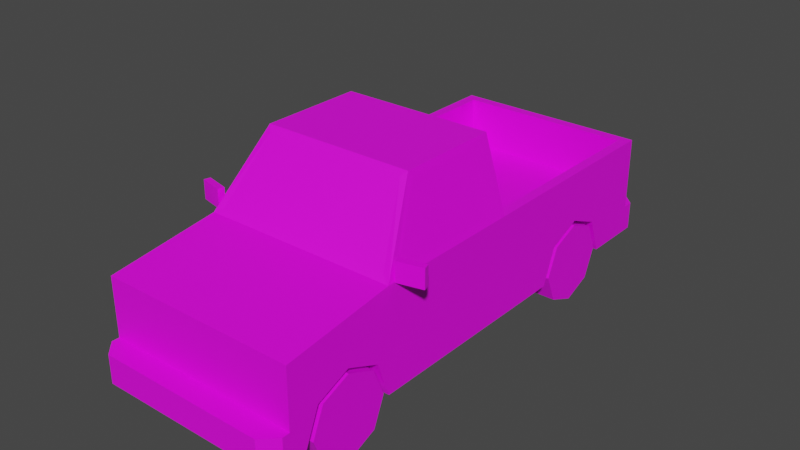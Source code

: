 # Source: Veh_Pickup_01_Blue.blend  (saved by Blender 2.90.8; exported with 4.5.12 LTS)
import bpy
from mathutils import Matrix  # noqa: F401  (used for matrix-valued properties, if any)

bpy.ops.wm.read_factory_settings(use_empty=True)
scene = bpy.context.scene
scene.name = 'Scene'

# ---- collections
col_collection = bpy.data.collections.new('Collection'); scene.collection.children.link(col_collection)

# ---- images (referenced by path relative to the original .blend; pixels are not part of the script)
import os
ASSET_DIR = os.environ.get("B2B_ASSET_DIR", "")  # directory of the original .blend (textures are referenced by path, not embedded)
HERE = os.path.dirname(os.path.abspath(__file__))  # packed textures are extracted next to this script under _unpacked/

def load_image(name, relpath, width, height, colorspace="sRGB"):
    """Load a texture the original file referenced (path relative to the .blend, or extracted next to this script)."""
    p = next((c for c in (os.path.join(HERE, relpath), os.path.join(ASSET_DIR, relpath)) if relpath and os.path.exists(c)), "")
    if p:
        img = bpy.data.images.load(p, check_existing=True)
        img.name = name
    else:  # same state as the original file: an image datablock whose file is absent (Cycles renders it pink)
        img = bpy.data.images.new(name, width, height)
        img.source = "FILE"
        img.filepath = "//" + (relpath or name)
    img.colorspace_settings.name = colorspace
    return img
img_city_vehicles_pallete_png_032 = load_image('city_vehicles_pallete.png.032', 'city_vehicles_pallete.png', 1024, 1024, 'sRGB')

# ---- materials (node trees are filled in below, after node groups)
mat_material_033 = bpy.data.materials.new('Material.033')
mat_material_033.use_transparent_shadow = False

# ---- material node trees
mat_material_033.use_nodes = True; mat_material_033.node_tree.nodes.clear()
_N = mat_material_033.node_tree.nodes; _L = mat_material_033.node_tree.links
n0 = _N.new('ShaderNodeBsdfPrincipled'); n0.name = 'Principled BSDF'; n0.location = (10, 300)
n0.distribution = 'GGX'
n0.subsurface_method = 'BURLEY'
n0.inputs[3].default_value = 1.45
n0.inputs[27].default_value = (0.0, 0.0, 0.0, 1.0)
n0.inputs[28].default_value = 1.0
n1 = _N.new('ShaderNodeOutputMaterial'); n1.name = 'Material Output'; n1.location = (300, 300)
n2 = _N.new('ShaderNodeTexImage'); n2.name = 'Image Texture'; n2.location = (-364, 125)
n2.image = img_city_vehicles_pallete_png_032
n2.interpolation = 'Closest'
_L.new(n0.outputs[0], n1.inputs[0])
_L.new(n2.outputs[0], n0.inputs[0])
n1.is_active_output = True

# ---- world
world_world = bpy.data.worlds.new('World'); scene.world = world_world
world_world.use_nodes = True; world_world.node_tree.nodes.clear()
_N = world_world.node_tree.nodes; _L = world_world.node_tree.links
n0 = _N.new('ShaderNodeOutputWorld'); n0.name = 'World Output'; n0.location = (300, 300)
n1 = _N.new('ShaderNodeBackground'); n1.name = 'Background'; n1.location = (10, 300)
n1.inputs[0].default_value = (0.05088, 0.05088, 0.05088, 1.0)
_L.new(n1.outputs[0], n0.inputs[0])
n0.is_active_output = True
world_world.color = (0.05088, 0.05088, 0.05088)
world_world.use_sun_shadow = False
world_world.sun_shadow_jitter_overblur = 0.0

# ---- meshes
me_plane_169 = bpy.data.meshes.new('Plane.169')
me_plane_169.from_pydata([(0.3086, 0.6442, 0.3738), (0.3086, 0.8263, 0.4504), (0.3086, 1.008, 0.3738), (0.3413, -1.079, 0.3738), (0.3413, -0.8971, 0.4504), (0.3413, -0.7151, 0.3738), (0.5317, -1.241, 0.6446), (0.5317, -1.241, 0.1786), (0.4226, 0.02507, 1.078), (0.5317, 0.1841, 0.1786), (0.4844, -0.622, 0.7519), (0.5317, -0.6444, 0.1786), (0.3832, -0.3944, 1.084), (0.4763, 0.2395, 0.7236), (0.5317, 1.365, 0.1786), (0.4763, 1.31, 0.7236), (0.3413, -0.8971, 0.1786), (0.5317, -1.079, 0.3738), (0.5317, -0.7151, 0.3738), (0.5317, -0.8971, 0.4504), (0.3413, -1.159, 0.1786), (0.5317, -1.159, 0.1786), (0.3413, -0.6444, 0.1786), (0.3086, 0.8263, 0.1786), (0.5317, 0.6442, 0.3738), (0.5317, 1.008, 0.3738), (0.5317, 0.8263, 0.4504), (0.5317, 0.5696, 0.1786), (0.3086, 0.5696, 0.1786), (0.5317, 1.081, 0.1786), (0.3086, 1.081, 0.1786), (0.5317, -1.241, 0.3293), (0.4567, -1.357, 0.3293), (0.5317, -1.282, 0.3293), (0.5317, -1.282, 0.1786), (0.4567, -1.357, 0.1786), (0.5317, 1.365, 0.7236), (0.5198, 0.02507, 0.7576), (0.4763, 1.31, 0.4545), (0.4763, 0.2395, 0.4545), (0.5317, 1.365, 0.3293), (0.4603, 1.493, 0.1786), (0.5317, 1.421, 0.1786), (0.5317, 1.421, 0.3293), (0.4603, 1.493, 0.3293), (0.4226, -0.354, 1.078), (0.5198, -0.5726, 0.7576), (0.4682, 0.1841, 0.7686), (0.3788, 0.1841, 1.067), (0.4107, -0.372, 1.112), (0.5317, -0.6444, 0.7236), (0.5317, 0.1841, 0.7236), (0.4107, 0.1841, 1.112), (0.5317, -1.241, 0.5608), (0.5317, -1.241, 0.4241), (0.3239, -1.241, 0.5608), (0.3239, -1.241, 0.4241), (0.4872, -1.241, 0.4241), (0.4872, -1.241, 0.5608), (0.5317, 1.365, 0.445), (0.5317, 1.365, 0.6515), (0.4192, 1.365, 0.6515), (0.4192, 1.365, 0.445), (0.5317, 1.365, 0.4823), (0.4192, 1.365, 0.4823), (0.2395, -1.241, 0.5608), (0.2395, -1.241, 0.4241), (0.08405, 1.493, 0.3017), (0.08405, 1.493, 0.2051), (0.07127, -1.357, 0.3009), (0.07127, -1.357, 0.2116), (0.04749, 1.365, 0.6618), (0.04749, 1.365, 0.6286), (0.0293, -1.241, 0.4949), (-0.3086, 0.6442, 0.3738), (-0.3086, 0.8263, 0.4504), (-0.3086, 1.008, 0.3738), (-0.3413, -1.079, 0.3738), (-0.3413, -0.8971, 0.4504), (-0.3413, -0.7151, 0.3738), (-0.5317, -1.241, 0.6446), (-0.5317, -1.241, 0.1786), (-0.4226, 0.02507, 1.078), (-0.5317, 0.1841, 0.1786), (-0.4844, -0.622, 0.7519), (-0.5317, -0.6444, 0.1786), (-0.3832, -0.3944, 1.084), (-0.4763, 0.2395, 0.7236), (-0.5317, 1.365, 0.1786), (-0.4763, 1.31, 0.7236), (0.0, 0.1841, 1.112), (0.0, -0.6444, 0.7236), (0.0, -0.372, 1.112), (0.0, 0.1841, 0.7236), (0.0, 1.365, 0.7236), (0.0, -1.241, 0.6446), (0.0, -1.241, 0.1786), (0.0, 0.1841, 0.1786), (0.0, 1.365, 0.1786), (-0.3413, -0.8971, 0.1786), (-0.5317, -1.079, 0.3738), (-0.5317, -0.7151, 0.3738), (-0.5317, -0.8971, 0.4504), (-0.3413, -1.159, 0.1786), (-0.5317, -1.159, 0.1786), (-0.3413, -0.6444, 0.1786), (-0.3086, 0.8263, 0.1786), (-0.5317, 0.6442, 0.3738), (-0.5317, 1.008, 0.3738), (-0.5317, 0.8263, 0.4504), (-0.5317, 0.5696, 0.1786), (-0.3086, 0.5696, 0.1786), (-0.5317, 1.081, 0.1786), (-0.3086, 1.081, 0.1786), (-0.5317, -1.241, 0.3293), (0.0, -1.241, 0.3293), (0.0, -1.357, 0.3293), (0.0, -1.357, 0.1786), (-0.4567, -1.357, 0.3293), (-0.5317, -1.282, 0.3293), (-0.5317, -1.282, 0.1786), (-0.4567, -1.357, 0.1786), (-0.5317, 1.365, 0.7236), (-0.5198, 0.02507, 0.7576), (0.0, 1.31, 0.7236), (0.0, 1.31, 0.4545), (0.0, 0.2395, 0.7236), (0.0, 0.2395, 0.4545), (-0.4763, 1.31, 0.4545), (-0.4763, 0.2395, 0.4545), (-0.5317, 1.365, 0.3293), (0.0, 1.365, 0.3293), (0.0, 1.493, 0.1786), (0.0, 1.493, 0.3293), (-0.4603, 1.493, 0.1786), (-0.5317, 1.421, 0.1786), (-0.5317, 1.421, 0.3293), (-0.4603, 1.493, 0.3293), (-0.4226, -0.354, 1.078), (-0.5198, -0.5726, 0.7576), (0.0, -0.3944, 1.084), (0.0, -0.622, 0.7519), (-0.4682, 0.1841, 0.7686), (-0.3788, 0.1841, 1.067), (-0.4107, -0.372, 1.112), (-0.5317, -0.6444, 0.7236), (-0.5317, 0.1841, 0.7236), (-0.4107, 0.1841, 1.112), (0.0, 0.1841, 0.7686), (0.0, 0.1841, 1.067), (0.0, -1.241, 0.5608), (-0.5317, -1.241, 0.5608), (0.0, -1.241, 0.4241), (-0.5317, -1.241, 0.4241), (-0.3239, -1.241, 0.5608), (-0.3239, -1.241, 0.4241), (-0.4872, -1.241, 0.4241), (-0.4872, -1.241, 0.5608), (-0.5317, 1.365, 0.445), (-0.5317, 1.365, 0.6515), (-0.4192, 1.365, 0.6515), (-0.4192, 1.365, 0.445), (-0.5317, 1.365, 0.4823), (-0.4192, 1.365, 0.4823), (-0.2395, -1.241, 0.5608), (-0.2395, -1.241, 0.4241), (0.0, 1.493, 0.2051), (0.0, 1.493, 0.3017), (-0.08405, 1.493, 0.3017), (-0.08405, 1.493, 0.2051), (0.0, -1.357, 0.3009), (0.0, -1.357, 0.2116), (-0.07127, -1.357, 0.3009), (-0.07127, -1.357, 0.2116), (0.0, 1.365, 0.6286), (0.0, 1.365, 0.6618), (-0.04749, 1.365, 0.6618), (-0.04749, 1.365, 0.6286), (0.0, -1.241, 0.5242), (0.0, -1.241, 0.4656), (-0.0293, -1.241, 0.4949), (0.5371, -0.6068, 0.724), (0.5371, -0.6068, 0.8264), (0.5276, -0.5726, 0.724), (0.5276, -0.5726, 0.8264), (0.6687, -0.5757, 0.724), (0.6687, -0.5757, 0.8264), (0.6592, -0.5416, 0.724), (0.6592, -0.5416, 0.8264), (-0.5371, -0.6068, 0.724), (-0.5371, -0.6068, 0.8264), (-0.5276, -0.5726, 0.724), (-0.5276, -0.5726, 0.8264), (-0.6687, -0.5757, 0.724), (-0.6687, -0.5757, 0.8264), (-0.6592, -0.5416, 0.724), (-0.6592, -0.5416, 0.8264)], [], [(0, 1, 26, 24), (1, 2, 25, 26), (2, 30, 29, 25), (3, 4, 19, 17), (4, 5, 18, 19), (5, 22, 11, 18), (45, 46, 37, 8), (6, 53, 54, 31, 7, 21, 17, 19, 18, 11, 50), (51, 9, 27, 24, 26, 25, 29, 14, 40, 59, 63, 60, 36), (10, 12, 140, 141), (15, 124, 125, 38), (6, 50, 91, 95), (48, 47, 148, 149), (49, 52, 90, 92), (96, 7, 34, 35, 117), (11, 22, 16, 20, 21, 7, 96, 97, 9), (14, 29, 30, 23, 28, 27, 9, 97, 98), (50, 11, 9, 51), (16, 3, 20), (16, 4, 3), (16, 5, 4), (20, 3, 17, 21), (22, 5, 16), (23, 0, 28), (23, 1, 0), (23, 2, 1), (28, 0, 24, 27), (30, 2, 23), (31, 115, 116, 32, 33), (115, 31, 54, 57, 56, 66, 152), (7, 31, 33, 34), (32, 35, 34, 33), (35, 32, 116, 170, 69, 70, 171, 117), (15, 13, 51, 36), (39, 38, 125, 127), (13, 126, 93, 51), (124, 15, 36, 94), (126, 13, 39, 127), (13, 15, 38, 39), (40, 14, 42, 43), (131, 40, 43, 44, 133), (133, 44, 41, 132, 166, 68, 67, 167), (41, 44, 43, 42), (14, 98, 132, 41, 42), (12, 10, 50, 49), (10, 141, 91, 50), (140, 12, 49, 92), (8, 37, 51, 52), (46, 45, 49, 50), (45, 8, 52, 49), (37, 46, 50, 51), (47, 48, 52, 51), (148, 47, 51, 93), (48, 149, 90, 52), (150, 65, 55, 58, 53, 6, 95), (152, 66, 65, 150, 178, 73, 179), (55, 56, 57, 58), (58, 57, 54, 53), (59, 62, 64, 63), (63, 64, 61, 60), (65, 66, 56, 55), (131, 174, 72, 71, 175, 94, 36, 60, 61, 64, 62, 59, 40), (167, 67, 68, 166), (171, 70, 69, 170), (175, 71, 72, 174), (179, 73, 178), (74, 107, 109, 75), (75, 109, 108, 76), (76, 108, 112, 113), (77, 100, 102, 78), (78, 102, 101, 79), (79, 101, 85, 105), (138, 82, 123, 139), (80, 145, 85, 101, 102, 100, 104, 81, 114, 153, 151), (146, 122, 159, 162, 158, 130, 88, 112, 108, 109, 107, 110, 83), (84, 141, 140, 86), (89, 128, 125, 124), (80, 95, 91, 145), (143, 149, 148, 142), (144, 92, 90, 147), (96, 117, 121, 120, 81), (85, 83, 97, 96, 81, 104, 103, 99, 105), (88, 98, 97, 83, 110, 111, 106, 113, 112), (145, 146, 83, 85), (99, 103, 77), (99, 77, 78), (99, 78, 79), (103, 104, 100, 77), (105, 99, 79), (106, 111, 74), (106, 74, 75), (106, 75, 76), (111, 110, 107, 74), (113, 106, 76), (114, 119, 118, 116, 115), (115, 152, 165, 155, 156, 153, 114), (81, 120, 119, 114), (118, 119, 120, 121), (121, 117, 171, 173, 172, 170, 116, 118), (89, 122, 146, 87), (129, 127, 125, 128), (87, 146, 93, 126), (124, 94, 122, 89), (126, 127, 129, 87), (87, 129, 128, 89), (130, 136, 135, 88), (131, 133, 137, 136, 130), (133, 167, 168, 169, 166, 132, 134, 137), (134, 135, 136, 137), (88, 135, 134, 132, 98), (86, 144, 145, 84), (84, 145, 91, 141), (140, 92, 144, 86), (82, 147, 146, 123), (139, 145, 144, 138), (138, 144, 147, 82), (123, 146, 145, 139), (142, 146, 147, 143), (148, 93, 146, 142), (143, 147, 90, 149), (150, 95, 80, 151, 157, 154, 164), (152, 179, 180, 178, 150, 164, 165), (154, 157, 156, 155), (157, 151, 153, 156), (158, 162, 163, 161), (162, 159, 160, 163), (164, 154, 155, 165), (131, 130, 158, 161, 163, 160, 159, 122, 94, 175, 176, 177, 174), (167, 166, 169, 168), (171, 170, 172, 173), (175, 174, 177, 176), (179, 178, 180), (181, 182, 184, 183), (183, 184, 188, 187), (187, 188, 186, 185), (185, 186, 182, 181), (183, 187, 185, 181), (188, 184, 182, 186), (189, 191, 192, 190), (191, 195, 196, 192), (195, 193, 194, 196), (193, 189, 190, 194), (191, 189, 193, 195), (196, 194, 190, 192)])
_uv = me_plane_169.uv_layers.new(name='UVMap')
_uv.uv.foreach_set('vector', [0.2228, 0.04157, 0.2228, 0.04085, 0.2237, 0.04085, 0.2237, 0.04157, 0.2228, 0.04085, 0.2228, 0.04013, 0.2237, 0.04013, 0.2237, 0.04085, 0.2202, 0.05522, 0.2194, 0.05522, 0.2194, 0.05434, 0.2202, 0.05434, 0.2162, 0.05476, 0.2162, 0.05404, 0.217, 0.05404, 0.217, 0.05476, 0.2162, 0.05404, 0.2162, 0.05333, 0.217, 0.05333, 0.217, 0.05404, 0.2233, 0.05434, 0.2233, 0.05512, 0.2226, 0.05512, 0.2226, 0.05434, 0.1263, 0.04226, 0.1285, 0.04053, 0.1285, 0.04524, 0.1263, 0.04524, 0.7866, 0.4831, 0.787, 0.4831, 0.7877, 0.4831, 0.7882, 0.4831, 0.789, 0.4831, 0.789, 0.4839, 0.788, 0.4843, 0.7876, 0.4852, 0.788, 0.4861, 0.789, 0.4865, 0.7862, 0.4865, 0.7862, 0.4907, 0.789, 0.4907, 0.789, 0.4927, 0.788, 0.4931, 0.7876, 0.494, 0.788, 0.495, 0.789, 0.4954, 0.789, 0.4968, 0.7882, 0.4968, 0.7876, 0.4968, 0.7874, 0.4968, 0.7865, 0.4968, 0.7862, 0.4968, 0.1202, 0.06482, 0.118, 0.06402, 0.118, 0.061, 0.1202, 0.061, 0.7932, 0.4956, 0.7932, 0.5, 0.7907, 0.5, 0.7907, 0.4956, 0.789, 0.4941, 0.7923, 0.4941, 0.7923, 0.4968, 0.789, 0.4968, 0.1154, 0.05802, 0.1174, 0.05731, 0.1174, 0.061, 0.1154, 0.061, 0.7744, 0.4975, 0.7772, 0.4975, 0.7772, 0.4996, 0.7744, 0.4996, 0.2095, 0.03857, 0.2074, 0.03857, 0.2074, 0.03841, 0.2077, 0.03812, 0.2095, 0.03812, 0.2074, 0.04116, 0.2082, 0.04116, 0.2082, 0.04017, 0.2082, 0.03914, 0.2074, 0.03914, 0.2074, 0.03857, 0.2095, 0.03857, 0.2095, 0.04442, 0.2074, 0.04442, 0.2074, 0.04907, 0.2074, 0.04796, 0.2083, 0.04796, 0.2083, 0.04695, 0.2083, 0.04594, 0.2074, 0.04594, 0.2074, 0.04442, 0.2095, 0.04442, 0.2095, 0.04907, 0.7862, 0.4865, 0.789, 0.4865, 0.789, 0.4907, 0.7862, 0.4907, 0.2235, 0.04538, 0.2227, 0.04467, 0.2235, 0.04435, 0.2235, 0.04538, 0.2224, 0.04538, 0.2227, 0.04467, 0.2235, 0.04538, 0.2227, 0.0461, 0.2224, 0.04538, 0.221, 0.05512, 0.221, 0.05434, 0.2217, 0.05434, 0.2217, 0.05512, 0.2235, 0.04638, 0.2227, 0.0461, 0.2235, 0.04538, 0.2075, 0.03622, 0.2029, 0.03192, 0.2075, 0.03015, 0.2238, 0.05002, 0.2228, 0.05002, 0.2231, 0.0493, 0.2238, 0.05002, 0.2231, 0.05073, 0.2228, 0.05002, 0.2194, 0.05522, 0.2186, 0.05522, 0.2186, 0.05434, 0.2194, 0.05434, 0.2238, 0.05102, 0.2231, 0.05073, 0.2238, 0.05002, 0.8233, 0.1182, 0.8233, 0.1167, 0.8236, 0.1167, 0.8236, 0.118, 0.8234, 0.1182, 0.7807, 0.5002, 0.7807, 0.4975, 0.7812, 0.4975, 0.7812, 0.4977, 0.7812, 0.4985, 0.7812, 0.499, 0.7812, 0.5002, 0.8197, 0.1156, 0.8193, 0.1156, 0.8193, 0.1155, 0.8197, 0.1155, 0.8193, 0.1153, 0.8197, 0.1153, 0.8197, 0.1155, 0.8193, 0.1155, 0.8234, 0.1268, 0.823, 0.1268, 0.823, 0.1255, 0.8231, 0.1255, 0.8231, 0.1257, 0.8233, 0.1257, 0.8233, 0.1255, 0.8234, 0.1255, 0.7893, 0.4828, 0.7893, 0.4883, 0.789, 0.4886, 0.789, 0.4825, 0.789, 0.4941, 0.789, 0.4886, 0.7914, 0.4886, 0.7914, 0.4941, 0.7893, 0.4883, 0.7917, 0.4883, 0.7917, 0.4886, 0.789, 0.4886, 0.7917, 0.4828, 0.7893, 0.4828, 0.789, 0.4825, 0.7917, 0.4825, 0.7848, 0.4999, 0.7848, 0.4975, 0.7862, 0.4975, 0.7862, 0.4999, 0.7876, 0.503, 0.7876, 0.4975, 0.789, 0.4975, 0.789, 0.503, 0.8193, 0.1228, 0.8197, 0.1228, 0.8197, 0.123, 0.8193, 0.123, 0.8236, 0.1214, 0.8236, 0.1228, 0.8235, 0.1228, 0.8233, 0.1226, 0.8233, 0.1214, 0.8175, 0.1244, 0.8175, 0.1257, 0.8171, 0.1257, 0.8171, 0.1244, 0.8172, 0.1244, 0.8172, 0.1247, 0.8174, 0.1247, 0.8174, 0.1244, 0.8197, 0.1232, 0.8193, 0.1232, 0.8193, 0.123, 0.8197, 0.123, 0.2074, 0.04907, 0.2095, 0.04907, 0.2095, 0.04958, 0.2077, 0.04958, 0.2074, 0.0493, 0.7791, 0.5022, 0.7805, 0.5027, 0.7807, 0.5029, 0.779, 0.5023, 0.7805, 0.5027, 0.7805, 0.5002, 0.7807, 0.5002, 0.7807, 0.5029, 0.7791, 0.5002, 0.7791, 0.5022, 0.779, 0.5023, 0.779, 0.5002, 0.7846, 0.4899, 0.786, 0.4899, 0.7862, 0.4907, 0.7844, 0.4907, 0.786, 0.4869, 0.7846, 0.488, 0.7844, 0.4879, 0.7862, 0.4865, 0.7846, 0.488, 0.7846, 0.4899, 0.7844, 0.4907, 0.7844, 0.4879, 0.786, 0.4899, 0.786, 0.4869, 0.7862, 0.4865, 0.7862, 0.4907, 0.7787, 0.4978, 0.7774, 0.4983, 0.7772, 0.4981, 0.779, 0.4975, 0.7787, 0.5002, 0.7787, 0.4978, 0.779, 0.4975, 0.779, 0.5002, 0.7774, 0.4983, 0.7774, 0.5002, 0.7772, 0.5002, 0.7772, 0.4981, 0.7819, 0.5002, 0.7819, 0.499, 0.7819, 0.4985, 0.7819, 0.4977, 0.7819, 0.4975, 0.7823, 0.4975, 0.7823, 0.5002, 0.1173, 0.05736, 0.1173, 0.04955, 0.1217, 0.04955, 0.1217, 0.05736, 0.1205, 0.05736, 0.1196, 0.0564, 0.1186, 0.05736, 0.9775, 0.4861, 0.9722, 0.4861, 0.9722, 0.4798, 0.9775, 0.4798, 0.8839, 0.5665, 0.8837, 0.5665, 0.8837, 0.5664, 0.8839, 0.5664, 0.8788, 0.5906, 0.8788, 0.5875, 0.8798, 0.5875, 0.8798, 0.5906, 0.9054, 0.6013, 0.9054, 0.5967, 0.9123, 0.5967, 0.9123, 0.6013, 0.7819, 0.499, 0.7812, 0.499, 0.7812, 0.4985, 0.7819, 0.4985, 0.7923, 0.4968, 0.7939, 0.4968, 0.7939, 0.4971, 0.794, 0.4971, 0.794, 0.4968, 0.7944, 0.4968, 0.7944, 0.4995, 0.794, 0.4995, 0.794, 0.499, 0.7931, 0.499, 0.7929, 0.499, 0.7929, 0.4995, 0.7923, 0.4995, 0.5068, 0.04759, 0.5068, 0.04796, 0.5064, 0.04796, 0.5064, 0.04759, 0.5162, 0.04933, 0.5162, 0.04964, 0.5158, 0.04964, 0.5158, 0.04933, 0.8174, 0.1167, 0.8174, 0.1276, 0.8098, 0.1276, 0.8098, 0.1167, 0.8106, 0.1174, 0.8173, 0.1107, 0.824, 0.1174, 0.2146, 0.0532, 0.2155, 0.0532, 0.2155, 0.05392, 0.2146, 0.05392, 0.2146, 0.05392, 0.2155, 0.05392, 0.2155, 0.05464, 0.2146, 0.05464, 0.2202, 0.05522, 0.2202, 0.05434, 0.221, 0.05434, 0.221, 0.05522, 0.2162, 0.05476, 0.2155, 0.05476, 0.2155, 0.05404, 0.2162, 0.05404, 0.2162, 0.05404, 0.2155, 0.05404, 0.2155, 0.05333, 0.2162, 0.05333, 0.2074, 0.0544, 0.2082, 0.0544, 0.2082, 0.05518, 0.2074, 0.05518, 0.1258, 0.04226, 0.1258, 0.04524, 0.1236, 0.04524, 0.1236, 0.04053, 0.7822, 0.4831, 0.7826, 0.4865, 0.7798, 0.4865, 0.7808, 0.4861, 0.7812, 0.4852, 0.7808, 0.4843, 0.7798, 0.4839, 0.7798, 0.4831, 0.7806, 0.4831, 0.7811, 0.4831, 0.7818, 0.4831, 0.7826, 0.4907, 0.7826, 0.4968, 0.7822, 0.4968, 0.7814, 0.4968, 0.7812, 0.4968, 0.7806, 0.4968, 0.7798, 0.4968, 0.7798, 0.4954, 0.7808, 0.495, 0.7812, 0.494, 0.7808, 0.4931, 0.7798, 0.4927, 0.7798, 0.4907, 0.1202, 0.05718, 0.1202, 0.061, 0.118, 0.061, 0.118, 0.05798, 0.7932, 0.5043, 0.7907, 0.5043, 0.7907, 0.5, 0.7932, 0.5, 0.789, 0.4995, 0.789, 0.4968, 0.7923, 0.4968, 0.7923, 0.4995, 0.1154, 0.06399, 0.1154, 0.061, 0.1174, 0.061, 0.1174, 0.06469, 0.7744, 0.5017, 0.7744, 0.4996, 0.7772, 0.4996, 0.7772, 0.5017, 0.2095, 0.03857, 0.2095, 0.03812, 0.2113, 0.03812, 0.2116, 0.03841, 0.2116, 0.03857, 0.2116, 0.04116, 0.2116, 0.04442, 0.2095, 0.04442, 0.2095, 0.03857, 0.2116, 0.03857, 0.2116, 0.03914, 0.2109, 0.03914, 0.2109, 0.04017, 0.2109, 0.04116, 0.2116, 0.04907, 0.2095, 0.04907, 0.2095, 0.04442, 0.2116, 0.04442, 0.2116, 0.04594, 0.2107, 0.04594, 0.2107, 0.04695, 0.2107, 0.04796, 0.2116, 0.04796, 0.7826, 0.4865, 0.7826, 0.4907, 0.7798, 0.4907, 0.7798, 0.4865, 0.2238, 0.04798, 0.2238, 0.04901, 0.2231, 0.04869, 0.2238, 0.04798, 0.2231, 0.04869, 0.2228, 0.04798, 0.2238, 0.04798, 0.2228, 0.04798, 0.2231, 0.04726, 0.2218, 0.05434, 0.2226, 0.05434, 0.2226, 0.05512, 0.2218, 0.05512, 0.2238, 0.04698, 0.2238, 0.04798, 0.2231, 0.04726, 0.2239, 0.03912, 0.2239, 0.04013, 0.2231, 0.03984, 0.2239, 0.03912, 0.2231, 0.03984, 0.2228, 0.03912, 0.2239, 0.03912, 0.2228, 0.03912, 0.2231, 0.03841, 0.2228, 0.04245, 0.2228, 0.04157, 0.2236, 0.04157, 0.2236, 0.04245, 0.2239, 0.03812, 0.2239, 0.03912, 0.2231, 0.03841, 0.8233, 0.1153, 0.8234, 0.1153, 0.8236, 0.1155, 0.8236, 0.1167, 0.8233, 0.1167, 0.7807, 0.5002, 0.7812, 0.5002, 0.7812, 0.5014, 0.7812, 0.5019, 0.7812, 0.5027, 0.7812, 0.5029, 0.7807, 0.5029, 0.8149, 0.1156, 0.8149, 0.1155, 0.8153, 0.1155, 0.8153, 0.1156, 0.8153, 0.1153, 0.8153, 0.1155, 0.8149, 0.1155, 0.8149, 0.1153, 0.8234, 0.1243, 0.8234, 0.1255, 0.8233, 0.1255, 0.8233, 0.1253, 0.8231, 0.1253, 0.8231, 0.1255, 0.823, 0.1255, 0.823, 0.1243, 0.7941, 0.4828, 0.7944, 0.4825, 0.7944, 0.4886, 0.7941, 0.4883, 0.7939, 0.4941, 0.7914, 0.4941, 0.7914, 0.4886, 0.7939, 0.4886, 0.7941, 0.4883, 0.7944, 0.4886, 0.7917, 0.4886, 0.7917, 0.4883, 0.7917, 0.4828, 0.7917, 0.4825, 0.7944, 0.4825, 0.7941, 0.4828, 0.7848, 0.4999, 0.7862, 0.4999, 0.7862, 0.5024, 0.7848, 0.5024, 0.7862, 0.5054, 0.7838, 0.5054, 0.7838, 0.4956, 0.7862, 0.4956, 0.8153, 0.1228, 0.8153, 0.123, 0.8149, 0.123, 0.8149, 0.1228, 0.8236, 0.1214, 0.8233, 0.1214, 0.8233, 0.1201, 0.8235, 0.1199, 0.8236, 0.1199, 0.8175, 0.1244, 0.8174, 0.1244, 0.8174, 0.1242, 0.8172, 0.1242, 0.8172, 0.1244, 0.8171, 0.1244, 0.8171, 0.1232, 0.8175, 0.1232, 0.8149, 0.1232, 0.8149, 0.123, 0.8153, 0.123, 0.8153, 0.1232, 0.2116, 0.04907, 0.2116, 0.0493, 0.2113, 0.04958, 0.2095, 0.04958, 0.2095, 0.04907, 0.7791, 0.4982, 0.779, 0.4981, 0.7807, 0.4975, 0.7805, 0.4977, 0.7805, 0.4977, 0.7807, 0.4975, 0.7807, 0.5002, 0.7805, 0.5002, 0.7791, 0.5002, 0.779, 0.5002, 0.779, 0.4981, 0.7791, 0.4982, 0.7842, 0.4899, 0.7844, 0.4907, 0.7826, 0.4907, 0.7828, 0.4899, 0.7828, 0.4869, 0.7826, 0.4865, 0.7844, 0.4879, 0.7842, 0.488, 0.7842, 0.488, 0.7844, 0.4879, 0.7844, 0.4907, 0.7842, 0.4899, 0.7828, 0.4899, 0.7826, 0.4907, 0.7826, 0.4865, 0.7828, 0.4869, 0.7787, 0.5026, 0.779, 0.5029, 0.7772, 0.5023, 0.7774, 0.5021, 0.7787, 0.5002, 0.779, 0.5002, 0.779, 0.5029, 0.7787, 0.5026, 0.7774, 0.5021, 0.7772, 0.5023, 0.7772, 0.5002, 0.7774, 0.5002, 0.7819, 0.5002, 0.7823, 0.5002, 0.7823, 0.5029, 0.7819, 0.5029, 0.7819, 0.5027, 0.7819, 0.5019, 0.7819, 0.5014, 0.1173, 0.05736, 0.1186, 0.05736, 0.1196, 0.05831, 0.1205, 0.05736, 0.1217, 0.05736, 0.1217, 0.06517, 0.1173, 0.06517, 0.9775, 0.5114, 0.9775, 0.5177, 0.9722, 0.5177, 0.9722, 0.5114, 0.8839, 0.5676, 0.8839, 0.5677, 0.8837, 0.5677, 0.8837, 0.5676, 0.8788, 0.5607, 0.8798, 0.5607, 0.8798, 0.5638, 0.8788, 0.5638, 0.9054, 0.5578, 0.9123, 0.5578, 0.9123, 0.5624, 0.9054, 0.5624, 0.7819, 0.5014, 0.7819, 0.5019, 0.7812, 0.5019, 0.7812, 0.5014, 0.7923, 0.4968, 0.7923, 0.4941, 0.7929, 0.4941, 0.7929, 0.4947, 0.7931, 0.4947, 0.794, 0.4947, 0.794, 0.4941, 0.7944, 0.4941, 0.7944, 0.4968, 0.794, 0.4968, 0.794, 0.4966, 0.7939, 0.4966, 0.7939, 0.4968, 0.5068, 0.04759, 0.5064, 0.04759, 0.5064, 0.04722, 0.5068, 0.04722, 0.5162, 0.04933, 0.5158, 0.04933, 0.5158, 0.04902, 0.5162, 0.04902, 0.8174, 0.1167, 0.8098, 0.1167, 0.8098, 0.1058, 0.8174, 0.1058, 0.8106, 0.1174, 0.824, 0.1174, 0.8173, 0.1241, 0.1528, 0.06425, 0.1528, 0.06471, 0.1526, 0.06471, 0.1526, 0.06425, 0.953, 0.4955, 0.9525, 0.4955, 0.9525, 0.4949, 0.953, 0.495, 0.1528, 0.06471, 0.1528, 0.06516, 0.1526, 0.06516, 0.1526, 0.06471, 0.1629, 0.05999, 0.1624, 0.05999, 0.1624, 0.0594, 0.1629, 0.05941, 0.1526, 0.06364, 0.1526, 0.06304, 0.1528, 0.06303, 0.1528, 0.06363, 0.153, 0.06365, 0.153, 0.06425, 0.1528, 0.06424, 0.1528, 0.06364, 0.153, 0.06425, 0.1528, 0.06425, 0.1528, 0.06471, 0.153, 0.06471, 0.9424, 0.5039, 0.9424, 0.5033, 0.942, 0.5033, 0.942, 0.5039, 0.153, 0.06471, 0.1528, 0.06471, 0.1528, 0.06516, 0.153, 0.06516, 0.1624, 0.05999, 0.1624, 0.0594, 0.1619, 0.05941, 0.1619, 0.05999, 0.1528, 0.06364, 0.1526, 0.06365, 0.1526, 0.06425, 0.1528, 0.06424, 0.1528, 0.06363, 0.153, 0.06364, 0.153, 0.06304, 0.1528, 0.06303])
me_plane_169.materials.append(mat_material_033)
me_plane_169.use_remesh_fix_poles = True
me_plane_169.use_remesh_preserve_attributes = False
me_plane_169.use_mirror_vertex_groups = False
me_plane_169.update()
me_plane_168 = bpy.data.meshes.new('Plane.168')
me_plane_168.from_pydata([(0.3853, -0.8971, 0.2057), (0.5317, -0.8971, 0.2057), (0.3853, -0.6793, 0.2057), (0.5317, -0.6793, 0.2057), (0.3853, -0.7431, 0.0517), (0.5317, -0.7431, 0.0517), (0.3853, -0.8971, -0.0121), (0.5317, -0.8971, -0.0121), (0.3853, -1.051, 0.0517), (0.5317, -1.051, 0.0517), (0.3853, -1.115, 0.2057), (0.5317, -1.115, 0.2057), (0.3853, -1.051, 0.3597), (0.5317, -1.051, 0.3597), (0.3853, -0.8971, 0.4235), (0.5317, -0.8971, 0.4235), (0.3853, -0.7431, 0.3597), (0.5317, -0.7431, 0.3597), (0.5317, -0.8, 0.1086), (0.5317, -0.7598, 0.2057), (0.5317, -0.8971, 0.06842), (0.5317, -0.9942, 0.1086), (0.5317, -1.034, 0.2057), (0.5317, -0.9942, 0.3028), (0.5317, -0.8971, 0.343), (0.5317, -0.8, 0.3028)], [], [(0, 2, 4), (1, 18, 19), (2, 3, 5, 4), (0, 4, 6), (1, 20, 18), (4, 5, 7, 6), (0, 6, 8), (1, 21, 20), (6, 7, 9, 8), (0, 8, 10), (1, 22, 21), (8, 9, 11, 10), (0, 10, 12), (1, 23, 22), (10, 11, 13, 12), (0, 12, 14), (1, 24, 23), (12, 13, 15, 14), (0, 14, 16), (1, 25, 24), (14, 15, 17, 16), (0, 16, 2), (1, 19, 25), (16, 17, 3, 2), (19, 18, 5, 3), (18, 20, 7, 5), (20, 21, 9, 7), (21, 22, 11, 9), (22, 23, 13, 11), (23, 24, 15, 13), (24, 25, 17, 15), (25, 19, 3, 17)])
_uv = me_plane_168.uv_layers.new(name='UVMap')
_uv.uv.foreach_set('vector', [0.1225, 0.0431, 0.1222, 0.04237, 0.1228, 0.04237, 0.2431, 0.05392, 0.2426, 0.05373, 0.2429, 0.05346, 0.1232, 0.05064, 0.1238, 0.05064, 0.1238, 0.0512, 0.1232, 0.0512, 0.1225, 0.0431, 0.1228, 0.04237, 0.1232, 0.0428, 0.2431, 0.05392, 0.2426, 0.05411, 0.2426, 0.05373, 0.1106, 0.05359, 0.11, 0.05359, 0.11, 0.05303, 0.1106, 0.05303, 0.1225, 0.0431, 0.1232, 0.0428, 0.1232, 0.0434, 0.2431, 0.05392, 0.2429, 0.05438, 0.2426, 0.05411, 0.1106, 0.05303, 0.11, 0.05303, 0.11, 0.05247, 0.1106, 0.05247, 0.1225, 0.0431, 0.1232, 0.0434, 0.1228, 0.04383, 0.2431, 0.05392, 0.2433, 0.05438, 0.2429, 0.05438, 0.1136, 0.0525, 0.1142, 0.0525, 0.1142, 0.05307, 0.1136, 0.05307, 0.1225, 0.0431, 0.1228, 0.04383, 0.1222, 0.04383, 0.2431, 0.05392, 0.2435, 0.05411, 0.2433, 0.05438, 0.1136, 0.05307, 0.1142, 0.05307, 0.1142, 0.05361, 0.1136, 0.05361, 0.1225, 0.0431, 0.1222, 0.04383, 0.1218, 0.0434, 0.2431, 0.05392, 0.2435, 0.05373, 0.2435, 0.05411, 0.1122, 0.05247, 0.1127, 0.05247, 0.1127, 0.05303, 0.1122, 0.05303, 0.1225, 0.0431, 0.1218, 0.0434, 0.1218, 0.0428, 0.2431, 0.05392, 0.2433, 0.05346, 0.2435, 0.05373, 0.1122, 0.05303, 0.1127, 0.05303, 0.1127, 0.05359, 0.1122, 0.05359, 0.1225, 0.0431, 0.1218, 0.0428, 0.1222, 0.04237, 0.2431, 0.05392, 0.2429, 0.05346, 0.2433, 0.05346, 0.1232, 0.05009, 0.1238, 0.05009, 0.1238, 0.05064, 0.1232, 0.05064, 0.1189, 0.05036, 0.1186, 0.05063, 0.1183, 0.05052, 0.1187, 0.05009, 0.1186, 0.05063, 0.1186, 0.05101, 0.1183, 0.05112, 0.1183, 0.05052, 0.1186, 0.05101, 0.1189, 0.05128, 0.1187, 0.05155, 0.1183, 0.05112, 0.1189, 0.05128, 0.1192, 0.05128, 0.1193, 0.05155, 0.1187, 0.05155, 0.1192, 0.05128, 0.1195, 0.05101, 0.1198, 0.05112, 0.1193, 0.05155, 0.1195, 0.05101, 0.1195, 0.05063, 0.1198, 0.05052, 0.1198, 0.05112, 0.1195, 0.05063, 0.1192, 0.05036, 0.1193, 0.05009, 0.1198, 0.05052, 0.1192, 0.05036, 0.1189, 0.05036, 0.1187, 0.05009, 0.1193, 0.05009])
me_plane_168.materials.append(mat_material_033)
me_plane_168.use_remesh_fix_poles = True
me_plane_168.use_remesh_preserve_attributes = False
me_plane_168.use_mirror_vertex_groups = False
me_plane_168.update()
me_plane_167 = bpy.data.meshes.new('Plane.167')
me_plane_167.from_pydata([(-0.3853, -0.8971, 0.2057), (-0.5317, -0.8971, 0.2057), (-0.3853, -0.6793, 0.2057), (-0.5317, -0.6793, 0.2057), (-0.3853, -0.7431, 0.0517), (-0.5317, -0.7431, 0.0517), (-0.3853, -0.8971, -0.0121), (-0.5317, -0.8971, -0.0121), (-0.3853, -1.051, 0.0517), (-0.5317, -1.051, 0.0517), (-0.3853, -1.115, 0.2057), (-0.5317, -1.115, 0.2057), (-0.3853, -1.051, 0.3597), (-0.5317, -1.051, 0.3597), (-0.3853, -0.8971, 0.4235), (-0.5317, -0.8971, 0.4235), (-0.3853, -0.7431, 0.3597), (-0.5317, -0.7431, 0.3597), (-0.5317, -0.8, 0.1086), (-0.5317, -0.7598, 0.2057), (-0.5317, -0.8971, 0.06842), (-0.5317, -0.9942, 0.1086), (-0.5317, -1.034, 0.2057), (-0.5317, -0.9942, 0.3028), (-0.5317, -0.8971, 0.343), (-0.5317, -0.8, 0.3028)], [], [(0, 4, 2), (1, 19, 18), (2, 4, 5, 3), (0, 6, 4), (1, 18, 20), (4, 6, 7, 5), (0, 8, 6), (1, 20, 21), (6, 8, 9, 7), (0, 10, 8), (1, 21, 22), (8, 10, 11, 9), (0, 12, 10), (1, 22, 23), (10, 12, 13, 11), (0, 14, 12), (1, 23, 24), (12, 14, 15, 13), (0, 16, 14), (1, 24, 25), (14, 16, 17, 15), (0, 2, 16), (1, 25, 19), (16, 2, 3, 17), (19, 3, 5, 18), (18, 5, 7, 20), (20, 7, 9, 21), (21, 9, 11, 22), (22, 11, 13, 23), (23, 13, 15, 24), (24, 15, 17, 25), (25, 17, 3, 19)])
_uv = me_plane_167.uv_layers.new(name='UVMap')
_uv.uv.foreach_set('vector', [0.1088, 0.05233, 0.1095, 0.05203, 0.1091, 0.0516, 0.2431, 0.05537, 0.2429, 0.05492, 0.2426, 0.05518, 0.1231, 0.04867, 0.1231, 0.04922, 0.1236, 0.04922, 0.1236, 0.04867, 0.1088, 0.05233, 0.1095, 0.05263, 0.1095, 0.05203, 0.2431, 0.05537, 0.2426, 0.05518, 0.2426, 0.05556, 0.1116, 0.05247, 0.1116, 0.05303, 0.1122, 0.05303, 0.1122, 0.05247, 0.1088, 0.05233, 0.1091, 0.05305, 0.1095, 0.05263, 0.2431, 0.05537, 0.2426, 0.05556, 0.2429, 0.05583, 0.1116, 0.05303, 0.1116, 0.05359, 0.1122, 0.05359, 0.1122, 0.05303, 0.1088, 0.05233, 0.1085, 0.05306, 0.1091, 0.05305, 0.2431, 0.05537, 0.2429, 0.05583, 0.2433, 0.05583, 0.1237, 0.04348, 0.1237, 0.04294, 0.1232, 0.04294, 0.1232, 0.04348, 0.1088, 0.05233, 0.108, 0.05263, 0.1085, 0.05306, 0.2431, 0.05537, 0.2433, 0.05583, 0.2435, 0.05556, 0.1237, 0.04294, 0.1237, 0.04237, 0.1232, 0.04237, 0.1232, 0.04294, 0.1088, 0.05233, 0.108, 0.05203, 0.108, 0.05263, 0.2431, 0.05537, 0.2435, 0.05556, 0.2435, 0.05518, 0.1173, 0.05319, 0.1173, 0.05263, 0.1168, 0.05263, 0.1168, 0.05319, 0.1088, 0.05233, 0.1085, 0.0516, 0.108, 0.05203, 0.2431, 0.05537, 0.2435, 0.05518, 0.2433, 0.05492, 0.1173, 0.05263, 0.1173, 0.05207, 0.1168, 0.05207, 0.1168, 0.05263, 0.1088, 0.05233, 0.1091, 0.0516, 0.1085, 0.0516, 0.2431, 0.05537, 0.2433, 0.05492, 0.2429, 0.05492, 0.1231, 0.0481, 0.1231, 0.04867, 0.1236, 0.04867, 0.1236, 0.0481, 0.1189, 0.05182, 0.1187, 0.05155, 0.1183, 0.05197, 0.1186, 0.05208, 0.1186, 0.05208, 0.1183, 0.05197, 0.1183, 0.05258, 0.1186, 0.05246, 0.1186, 0.05246, 0.1183, 0.05258, 0.1187, 0.053, 0.1189, 0.05273, 0.1189, 0.05273, 0.1187, 0.053, 0.1193, 0.053, 0.1192, 0.05273, 0.1192, 0.05273, 0.1193, 0.053, 0.1198, 0.05258, 0.1195, 0.05246, 0.1195, 0.05246, 0.1198, 0.05258, 0.1198, 0.05197, 0.1195, 0.05208, 0.1195, 0.05208, 0.1198, 0.05197, 0.1193, 0.05155, 0.1192, 0.05182, 0.1192, 0.05182, 0.1193, 0.05155, 0.1187, 0.05155, 0.1189, 0.05182])
me_plane_167.materials.append(mat_material_033)
me_plane_167.use_remesh_fix_poles = True
me_plane_167.use_remesh_preserve_attributes = False
me_plane_167.use_mirror_vertex_groups = False
me_plane_167.update()
me_plane_166 = bpy.data.meshes.new('Plane.166')
me_plane_166.from_pydata([(0.3853, 0.8263, 0.2057), (0.5317, 0.8263, 0.2057), (0.3853, 1.044, 0.2057), (0.5317, 1.044, 0.2057), (0.3853, 0.9803, 0.0517), (0.5317, 0.9803, 0.0517), (0.3853, 0.8263, -0.0121), (0.5317, 0.8263, -0.0121), (0.3853, 0.6722, 0.0517), (0.5317, 0.6722, 0.0517), (0.3853, 0.6084, 0.2057), (0.5317, 0.6084, 0.2057), (0.3853, 0.6722, 0.3597), (0.5317, 0.6722, 0.3597), (0.3853, 0.8263, 0.4235), (0.5317, 0.8263, 0.4235), (0.3853, 0.9803, 0.3597), (0.5317, 0.9803, 0.3597), (0.5317, 0.9233, 0.1086), (0.5317, 0.9636, 0.2057), (0.5317, 0.8263, 0.06842), (0.5317, 0.7292, 0.1086), (0.5317, 0.689, 0.2057), (0.5317, 0.7292, 0.3028), (0.5317, 0.8263, 0.343), (0.5317, 0.9233, 0.3028)], [], [(0, 2, 4), (1, 18, 19), (2, 3, 5, 4), (0, 4, 6), (1, 20, 18), (4, 5, 7, 6), (0, 6, 8), (1, 21, 20), (6, 7, 9, 8), (0, 8, 10), (1, 22, 21), (8, 9, 11, 10), (0, 10, 12), (1, 23, 22), (10, 11, 13, 12), (0, 12, 14), (1, 24, 23), (12, 13, 15, 14), (0, 14, 16), (1, 25, 24), (14, 15, 17, 16), (0, 16, 2), (1, 19, 25), (16, 17, 3, 2), (19, 18, 5, 3), (18, 20, 7, 5), (20, 21, 9, 7), (21, 22, 11, 9), (22, 23, 13, 11), (23, 24, 15, 13), (24, 25, 17, 15), (25, 19, 3, 17)])
_uv = me_plane_166.uv_layers.new(name='UVMap')
_uv.uv.foreach_set('vector', [0.122, 0.05227, 0.1223, 0.05155, 0.1227, 0.05197, 0.2445, 0.05392, 0.2441, 0.05373, 0.2443, 0.05346, 0.1232, 0.05286, 0.1238, 0.05286, 0.1238, 0.05343, 0.1232, 0.05343, 0.122, 0.05227, 0.1227, 0.05197, 0.1227, 0.05258, 0.2445, 0.05392, 0.2441, 0.05411, 0.2441, 0.05373, 0.1106, 0.05247, 0.1111, 0.05247, 0.1111, 0.05303, 0.1106, 0.05303, 0.122, 0.05227, 0.1227, 0.05258, 0.1223, 0.053, 0.2445, 0.05392, 0.2443, 0.05438, 0.2441, 0.05411, 0.1106, 0.05303, 0.1111, 0.05303, 0.1111, 0.05359, 0.1106, 0.05359, 0.122, 0.05227, 0.1223, 0.053, 0.1217, 0.053, 0.2445, 0.05392, 0.2447, 0.05438, 0.2443, 0.05438, 0.11, 0.05383, 0.1095, 0.05383, 0.1095, 0.05326, 0.11, 0.05326, 0.122, 0.05227, 0.1217, 0.053, 0.1212, 0.05258, 0.2445, 0.05392, 0.245, 0.05411, 0.2447, 0.05438, 0.11, 0.05326, 0.1095, 0.05326, 0.1095, 0.05271, 0.11, 0.05271, 0.122, 0.05227, 0.1212, 0.05258, 0.1212, 0.05197, 0.2445, 0.05392, 0.245, 0.05373, 0.245, 0.05411, 0.1116, 0.05359, 0.1111, 0.05359, 0.1111, 0.05303, 0.1116, 0.05303, 0.122, 0.05227, 0.1212, 0.05197, 0.1217, 0.05155, 0.2445, 0.05392, 0.2447, 0.05346, 0.245, 0.05373, 0.1116, 0.05303, 0.1111, 0.05303, 0.1111, 0.05247, 0.1116, 0.05247, 0.122, 0.05227, 0.1217, 0.05155, 0.1223, 0.05155, 0.2445, 0.05392, 0.2443, 0.05346, 0.2447, 0.05346, 0.1232, 0.05232, 0.1238, 0.05232, 0.1238, 0.05286, 0.1232, 0.05286, 0.1203, 0.05036, 0.12, 0.05063, 0.1198, 0.05052, 0.1202, 0.05009, 0.12, 0.05063, 0.12, 0.05101, 0.1198, 0.05112, 0.1198, 0.05052, 0.12, 0.05101, 0.1203, 0.05128, 0.1202, 0.05155, 0.1198, 0.05112, 0.1203, 0.05128, 0.1207, 0.05128, 0.1208, 0.05155, 0.1202, 0.05155, 0.1207, 0.05128, 0.121, 0.05101, 0.1212, 0.05112, 0.1208, 0.05155, 0.121, 0.05101, 0.121, 0.05063, 0.1212, 0.05052, 0.1212, 0.05112, 0.121, 0.05063, 0.1207, 0.05036, 0.1208, 0.05009, 0.1212, 0.05052, 0.1207, 0.05036, 0.1203, 0.05036, 0.1202, 0.05009, 0.1208, 0.05009])
me_plane_166.materials.append(mat_material_033)
me_plane_166.use_remesh_fix_poles = True
me_plane_166.use_remesh_preserve_attributes = False
me_plane_166.use_mirror_vertex_groups = False
me_plane_166.update()
me_plane_165 = bpy.data.meshes.new('Plane.165')
me_plane_165.from_pydata([(-0.3853, 0.8263, 0.2057), (-0.5317, 0.8263, 0.2057), (-0.3853, 1.044, 0.2057), (-0.5317, 1.044, 0.2057), (-0.3853, 0.9803, 0.0517), (-0.5317, 0.9803, 0.0517), (-0.3853, 0.8263, -0.0121), (-0.5317, 0.8263, -0.0121), (-0.3853, 0.6722, 0.0517), (-0.5317, 0.6722, 0.0517), (-0.3853, 0.6084, 0.2057), (-0.5317, 0.6084, 0.2057), (-0.3853, 0.6722, 0.3597), (-0.5317, 0.6722, 0.3597), (-0.3853, 0.8263, 0.4235), (-0.5317, 0.8263, 0.4235), (-0.3853, 0.9803, 0.3597), (-0.5317, 0.9803, 0.3597), (-0.5317, 0.9233, 0.1086), (-0.5317, 0.9636, 0.2057), (-0.5317, 0.8263, 0.06842), (-0.5317, 0.7292, 0.1086), (-0.5317, 0.689, 0.2057), (-0.5317, 0.7292, 0.3028), (-0.5317, 0.8263, 0.343), (-0.5317, 0.9233, 0.3028)], [], [(0, 4, 2), (1, 19, 18), (2, 4, 5, 3), (0, 6, 4), (1, 18, 20), (4, 6, 7, 5), (0, 8, 6), (1, 20, 21), (6, 8, 9, 7), (0, 10, 8), (1, 21, 22), (8, 10, 11, 9), (0, 12, 10), (1, 22, 23), (10, 12, 13, 11), (0, 14, 12), (1, 23, 24), (12, 14, 15, 13), (0, 16, 14), (1, 24, 25), (14, 16, 17, 15), (0, 2, 16), (1, 25, 19), (16, 2, 3, 17), (19, 3, 5, 18), (18, 5, 7, 20), (20, 7, 9, 21), (21, 9, 11, 22), (22, 11, 13, 23), (23, 13, 15, 24), (24, 15, 17, 25), (25, 17, 3, 19)])
_uv = me_plane_165.uv_layers.new(name='UVMap')
_uv.uv.foreach_set('vector', [0.122, 0.05082, 0.1227, 0.05052, 0.1223, 0.05009, 0.2445, 0.05537, 0.2447, 0.05583, 0.245, 0.05556, 0.1173, 0.05307, 0.1173, 0.05361, 0.1179, 0.05361, 0.1179, 0.05307, 0.122, 0.05082, 0.1227, 0.05112, 0.1227, 0.05052, 0.2445, 0.05537, 0.245, 0.05556, 0.245, 0.05518, 0.1127, 0.05247, 0.1127, 0.05303, 0.1132, 0.05303, 0.1132, 0.05247, 0.122, 0.05082, 0.1223, 0.05155, 0.1227, 0.05112, 0.2445, 0.05537, 0.245, 0.05518, 0.2447, 0.05492, 0.1127, 0.05303, 0.1127, 0.05359, 0.1132, 0.05359, 0.1132, 0.05303, 0.122, 0.05082, 0.1217, 0.05155, 0.1223, 0.05155, 0.2445, 0.05537, 0.2447, 0.05492, 0.2443, 0.05492, 0.1238, 0.05232, 0.1238, 0.05177, 0.1232, 0.05177, 0.1232, 0.05232, 0.122, 0.05082, 0.1212, 0.05112, 0.1217, 0.05155, 0.2445, 0.05537, 0.2443, 0.05492, 0.2441, 0.05518, 0.1238, 0.05177, 0.1238, 0.0512, 0.1232, 0.0512, 0.1232, 0.05177, 0.122, 0.05082, 0.1212, 0.05052, 0.1212, 0.05112, 0.2445, 0.05537, 0.2441, 0.05518, 0.2441, 0.05556, 0.11, 0.05271, 0.11, 0.05216, 0.1095, 0.05216, 0.1095, 0.05271, 0.122, 0.05082, 0.1217, 0.05009, 0.1212, 0.05052, 0.2445, 0.05537, 0.2441, 0.05556, 0.2443, 0.05583, 0.11, 0.05216, 0.11, 0.0516, 0.1095, 0.0516, 0.1095, 0.05216, 0.122, 0.05082, 0.1223, 0.05009, 0.1217, 0.05009, 0.2445, 0.05537, 0.2443, 0.05583, 0.2447, 0.05583, 0.1173, 0.0525, 0.1173, 0.05307, 0.1179, 0.05307, 0.1179, 0.0525, 0.1207, 0.05273, 0.1208, 0.053, 0.1212, 0.05258, 0.121, 0.05246, 0.121, 0.05246, 0.1212, 0.05258, 0.1212, 0.05197, 0.121, 0.05208, 0.121, 0.05208, 0.1212, 0.05197, 0.1208, 0.05155, 0.1207, 0.05182, 0.1207, 0.05182, 0.1208, 0.05155, 0.1202, 0.05155, 0.1203, 0.05182, 0.1203, 0.05182, 0.1202, 0.05155, 0.1198, 0.05197, 0.12, 0.05208, 0.12, 0.05208, 0.1198, 0.05197, 0.1198, 0.05258, 0.12, 0.05246, 0.12, 0.05246, 0.1198, 0.05258, 0.1202, 0.053, 0.1203, 0.05273, 0.1203, 0.05273, 0.1202, 0.053, 0.1208, 0.053, 0.1207, 0.05273])
me_plane_165.materials.append(mat_material_033)
me_plane_165.use_remesh_fix_poles = True
me_plane_165.use_remesh_preserve_attributes = False
me_plane_165.use_mirror_vertex_groups = False
me_plane_165.update()

# ---- objects
ob_pickup_01_blue = bpy.data.objects.new('Pickup_01_Blue', me_plane_169)
ob_wheel_fl = bpy.data.objects.new('Wheel_FL', me_plane_168)
ob_wheel_fr = bpy.data.objects.new('Wheel_FR', me_plane_167)
ob_wheel_rl = bpy.data.objects.new('Wheel_RL', me_plane_166)
ob_wheel_rr = bpy.data.objects.new('Wheel_RR', me_plane_165)

# ---- transforms, parenting, visibility, modifiers, constraints
ob_pickup_01_blue.location = (0.0, 0.0, 0.0)
ob_pickup_01_blue.lineart.crease_threshold = 0.0
ob_wheel_fl.parent = ob_pickup_01_blue
ob_wheel_fl.location = (0.0, 0.0, 0.0)
ob_wheel_fl.lineart.crease_threshold = 0.0
ob_wheel_fr.parent = ob_pickup_01_blue
ob_wheel_fr.location = (0.0, 0.0, 0.0)
ob_wheel_fr.lineart.crease_threshold = 0.0
ob_wheel_rl.parent = ob_pickup_01_blue
ob_wheel_rl.location = (0.0, 0.0, 0.0)
ob_wheel_rl.lineart.crease_threshold = 0.0
ob_wheel_rr.parent = ob_pickup_01_blue
ob_wheel_rr.location = (0.0, 0.0, 0.0)
ob_wheel_rr.lineart.crease_threshold = 0.0

# ---- collection membership
col_collection.objects.link(ob_pickup_01_blue)
col_collection.objects.link(ob_wheel_fl)
col_collection.objects.link(ob_wheel_fr)
col_collection.objects.link(ob_wheel_rl)
col_collection.objects.link(ob_wheel_rr)

# ---- scene / render settings (as saved in the file)
scene.frame_start = 1; scene.frame_end = 250; scene.frame_set(3)
scene.render.engine = 'BLENDER_EEVEE_NEXT'
scene.cycles.use_denoising = False
scene.cycles.samples = 128
scene.cycles.sampling_pattern = 'TABULATED_SOBOL'
scene.cycles.use_adaptive_sampling = False
scene.cycles.use_light_tree = False
scene.view_settings.view_transform = 'Filmic'
bpy.context.view_layer.update()

# ---- added for rendering (the .blend has no active camera and no usable light): camera, sun
cam_auto = bpy.data.cameras.new('AutoCamera')
cam_auto.lens = 50.0
cam_auto.sensor_width = 36.0
cam_auto.clip_end = 1000.0
ob_auto_camera = bpy.data.objects.new('AutoCamera', cam_auto)
scene.collection.objects.link(ob_auto_camera)
ob_auto_camera.location = (3.09249, -3.64285, 3.02405)
ob_auto_camera.rotation_euler = (1.09748, -7.21219e-08, 0.694738)
scene.camera = ob_auto_camera
light_auto_sun = bpy.data.lights.new('AutoSun', 'SUN')
light_auto_sun.energy = 3.0
light_auto_sun.angle = 0.0523599
ob_auto_sun = bpy.data.objects.new('AutoSun', light_auto_sun)
scene.collection.objects.link(ob_auto_sun)
ob_auto_sun.rotation_euler = (0.872665, 0.174533, 0.523599)
bpy.context.view_layer.update()
